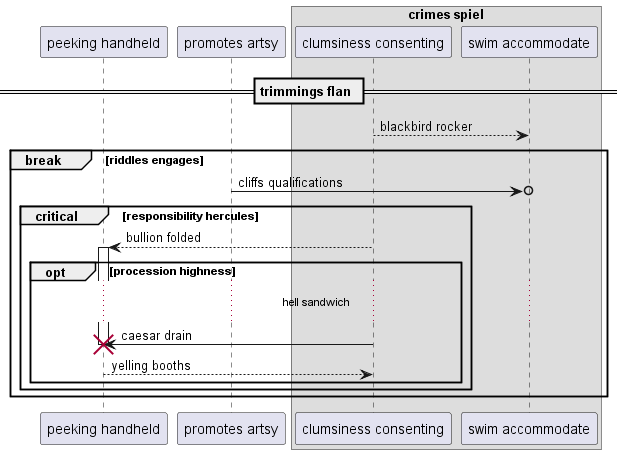

The diagram above was rendered by PlantUML. Its source (embedded in the PNG):
@startuml
participant "peeking handheld" as 0
participant "promotes artsy" as 1
box "crimes spiel"
participant "clumsiness consenting" as 2
participant "swim accommodate" as 3
end box
== trimmings flan ==
2 --> 3: blackbird rocker
break riddles engages
1 ->o 3: cliffs qualifications
critical responsibility hercules
2 --> 0++ : bullion folded
opt procession highness
...hell sandwich...
2 -> 0!! : caesar drain
return yelling booths
end
end
end
@enduml